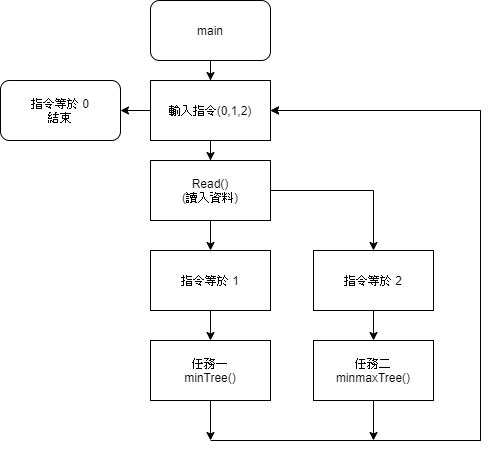

The diagram above was exported from draw.io. Its source (the exported page's mxGraphModel, read from the mxfile embedded in the PNG):
<mxGraphModel dx="1422" dy="762" grid="1" gridSize="10" guides="1" tooltips="1" connect="1" arrows="1" fold="1" page="1" pageScale="1" pageWidth="827" pageHeight="1169" math="0" shadow="0">
  <root>
    <mxCell id="0" />
    <mxCell id="1" parent="0" />
    <mxCell id="NXERZmFz6lz56Pl2PcJi-6" style="edgeStyle=orthogonalEdgeStyle;rounded=0;orthogonalLoop=1;jettySize=auto;html=1;entryX=0.5;entryY=0;entryDx=0;entryDy=0;" parent="1" source="NXERZmFz6lz56Pl2PcJi-2" target="NXERZmFz6lz56Pl2PcJi-5" edge="1">
      <mxGeometry relative="1" as="geometry" />
    </mxCell>
    <mxCell id="NXERZmFz6lz56Pl2PcJi-2" value="main" style="rounded=1;whiteSpace=wrap;html=1;" parent="1" vertex="1">
      <mxGeometry x="250" y="80" width="120" height="60" as="geometry" />
    </mxCell>
    <mxCell id="NXERZmFz6lz56Pl2PcJi-9" style="edgeStyle=orthogonalEdgeStyle;rounded=0;orthogonalLoop=1;jettySize=auto;html=1;entryX=0.5;entryY=0;entryDx=0;entryDy=0;" parent="1" source="NXERZmFz6lz56Pl2PcJi-3" target="NXERZmFz6lz56Pl2PcJi-8" edge="1">
      <mxGeometry relative="1" as="geometry" />
    </mxCell>
    <mxCell id="NXERZmFz6lz56Pl2PcJi-11" style="edgeStyle=orthogonalEdgeStyle;rounded=0;orthogonalLoop=1;jettySize=auto;html=1;entryX=0.5;entryY=0;entryDx=0;entryDy=0;" parent="1" source="NXERZmFz6lz56Pl2PcJi-3" target="NXERZmFz6lz56Pl2PcJi-10" edge="1">
      <mxGeometry relative="1" as="geometry" />
    </mxCell>
    <mxCell id="NXERZmFz6lz56Pl2PcJi-3" value="Read()&lt;br&gt;(讀入資料)" style="rounded=0;whiteSpace=wrap;html=1;" parent="1" vertex="1">
      <mxGeometry x="250" y="240" width="120" height="60" as="geometry" />
    </mxCell>
    <mxCell id="NXERZmFz6lz56Pl2PcJi-7" style="edgeStyle=orthogonalEdgeStyle;rounded=0;orthogonalLoop=1;jettySize=auto;html=1;entryX=0.5;entryY=0;entryDx=0;entryDy=0;" parent="1" source="NXERZmFz6lz56Pl2PcJi-5" target="NXERZmFz6lz56Pl2PcJi-3" edge="1">
      <mxGeometry relative="1" as="geometry" />
    </mxCell>
    <mxCell id="NXERZmFz6lz56Pl2PcJi-26" style="edgeStyle=orthogonalEdgeStyle;rounded=0;orthogonalLoop=1;jettySize=auto;html=1;entryX=1;entryY=0.5;entryDx=0;entryDy=0;" parent="1" source="NXERZmFz6lz56Pl2PcJi-5" target="NXERZmFz6lz56Pl2PcJi-27" edge="1">
      <mxGeometry relative="1" as="geometry">
        <mxPoint x="210" y="190" as="targetPoint" />
      </mxGeometry>
    </mxCell>
    <mxCell id="NXERZmFz6lz56Pl2PcJi-5" value="輸入指令(0,1,2)" style="rounded=0;whiteSpace=wrap;html=1;" parent="1" vertex="1">
      <mxGeometry x="250" y="160" width="120" height="60" as="geometry" />
    </mxCell>
    <mxCell id="NXERZmFz6lz56Pl2PcJi-13" style="edgeStyle=orthogonalEdgeStyle;rounded=0;orthogonalLoop=1;jettySize=auto;html=1;entryX=0.5;entryY=0;entryDx=0;entryDy=0;" parent="1" source="NXERZmFz6lz56Pl2PcJi-8" target="NXERZmFz6lz56Pl2PcJi-12" edge="1">
      <mxGeometry relative="1" as="geometry" />
    </mxCell>
    <mxCell id="NXERZmFz6lz56Pl2PcJi-8" value="指令等於 1" style="rounded=0;whiteSpace=wrap;html=1;" parent="1" vertex="1">
      <mxGeometry x="250" y="330" width="120" height="60" as="geometry" />
    </mxCell>
    <mxCell id="NXERZmFz6lz56Pl2PcJi-19" style="edgeStyle=orthogonalEdgeStyle;rounded=0;orthogonalLoop=1;jettySize=auto;html=1;entryX=0.5;entryY=0;entryDx=0;entryDy=0;" parent="1" source="NXERZmFz6lz56Pl2PcJi-10" target="NXERZmFz6lz56Pl2PcJi-16" edge="1">
      <mxGeometry relative="1" as="geometry" />
    </mxCell>
    <mxCell id="NXERZmFz6lz56Pl2PcJi-10" value="指令等於 2" style="rounded=0;whiteSpace=wrap;html=1;" parent="1" vertex="1">
      <mxGeometry x="413" y="330" width="120" height="60" as="geometry" />
    </mxCell>
    <mxCell id="NXERZmFz6lz56Pl2PcJi-15" style="edgeStyle=orthogonalEdgeStyle;rounded=0;orthogonalLoop=1;jettySize=auto;html=1;" parent="1" source="NXERZmFz6lz56Pl2PcJi-12" edge="1">
      <mxGeometry relative="1" as="geometry">
        <mxPoint x="310" y="520" as="targetPoint" />
      </mxGeometry>
    </mxCell>
    <mxCell id="NXERZmFz6lz56Pl2PcJi-12" value="任務一&lt;br&gt;minTree()" style="rounded=0;whiteSpace=wrap;html=1;" parent="1" vertex="1">
      <mxGeometry x="250" y="420" width="120" height="60" as="geometry" />
    </mxCell>
    <mxCell id="NXERZmFz6lz56Pl2PcJi-23" style="edgeStyle=orthogonalEdgeStyle;rounded=0;orthogonalLoop=1;jettySize=auto;html=1;entryX=1;entryY=0.5;entryDx=0;entryDy=0;" parent="1" target="NXERZmFz6lz56Pl2PcJi-5" edge="1">
      <mxGeometry relative="1" as="geometry">
        <mxPoint x="580" y="240" as="targetPoint" />
        <Array as="points">
          <mxPoint x="580" y="520" />
          <mxPoint x="580" y="190" />
        </Array>
        <mxPoint x="310" y="520" as="sourcePoint" />
      </mxGeometry>
    </mxCell>
    <mxCell id="NXERZmFz6lz56Pl2PcJi-20" style="edgeStyle=orthogonalEdgeStyle;rounded=0;orthogonalLoop=1;jettySize=auto;html=1;" parent="1" source="NXERZmFz6lz56Pl2PcJi-16" edge="1">
      <mxGeometry relative="1" as="geometry">
        <mxPoint x="473" y="520" as="targetPoint" />
      </mxGeometry>
    </mxCell>
    <mxCell id="NXERZmFz6lz56Pl2PcJi-16" value="任務二&lt;br&gt;minmaxTree()" style="rounded=0;whiteSpace=wrap;html=1;" parent="1" vertex="1">
      <mxGeometry x="413" y="420" width="120" height="60" as="geometry" />
    </mxCell>
    <mxCell id="NXERZmFz6lz56Pl2PcJi-24" style="edgeStyle=orthogonalEdgeStyle;rounded=0;orthogonalLoop=1;jettySize=auto;html=1;" parent="1" edge="1">
      <mxGeometry relative="1" as="geometry">
        <mxPoint x="370" y="190" as="targetPoint" />
        <Array as="points">
          <mxPoint x="580" y="520" />
          <mxPoint x="580" y="190" />
        </Array>
        <mxPoint x="473" y="520" as="sourcePoint" />
      </mxGeometry>
    </mxCell>
    <mxCell id="NXERZmFz6lz56Pl2PcJi-27" value="&lt;span style=&quot;white-space: normal&quot;&gt;指令等於 0&lt;br&gt;結束&lt;br&gt;&lt;/span&gt;" style="rounded=1;whiteSpace=wrap;html=1;" parent="1" vertex="1">
      <mxGeometry x="100" y="160" width="120" height="60" as="geometry" />
    </mxCell>
  </root>
</mxGraphModel>